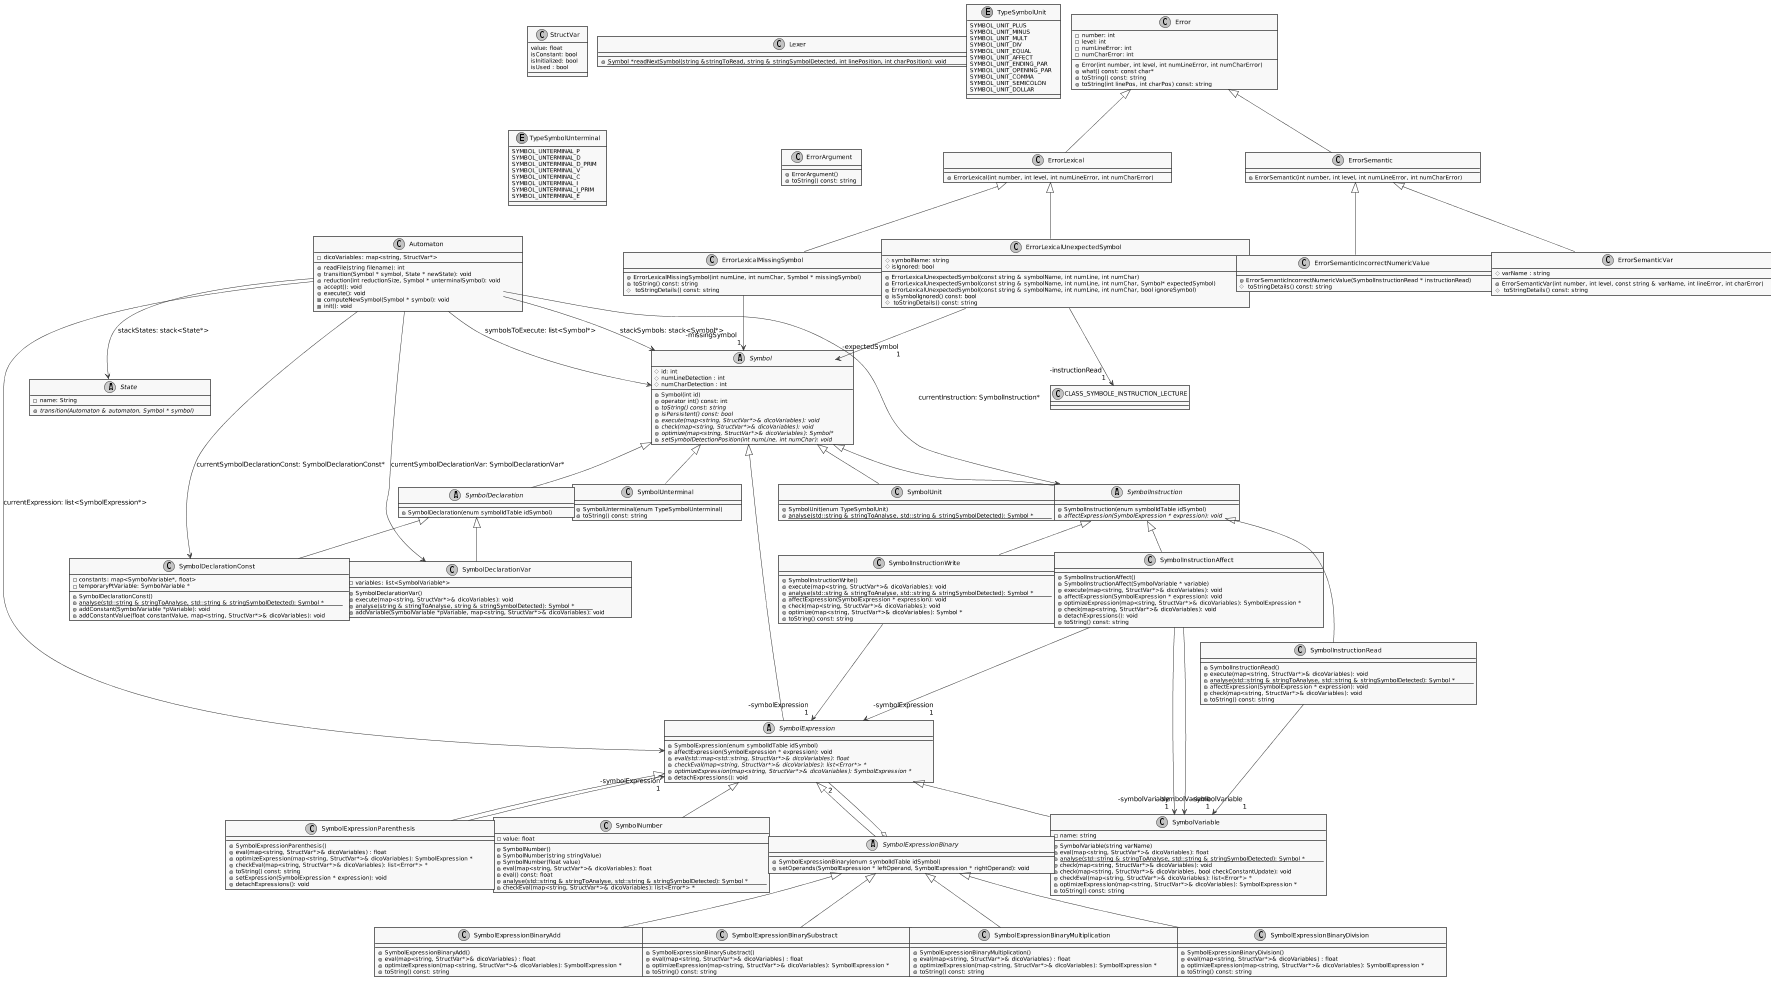

The diagram above was rendered by PlantUML. Its source (embedded in the PNG):
@startuml
'''''''''
' Class '
'''''''''

class "StructVar" as STRUCT_VAR {
    value: float
    isConstant: bool
    isInitialized: bool
    isUsed : bool
}

class "Automaton" as CLASS_AUTOMATE {
    - dicoVariables: map<string, StructVar*>

    + readFile(string filename): int
    + transition(Symbol * symbol, State * newState): void
    + reduction(int reductionSize, Symbol * unterminalSymbol): void
    + accept(): void
    + execute(): void

    - computeNewSymbol(Symbol * symbol): void
    - init(): void
}

abstract class "State" as CLASS_ETAT {
    - name: String
    + {abstract} transition(Automaton & automaton, Symbol * symbol)
}

class "Lexer" as CLASS_LEXER {
    + {static} Symbol *readNextSymbol(string &stringToRead, string & stringSymbolDetected, int linePosition, int charPosition): void
}

'' Symbols ------------------------------------------------

abstract class "Symbol" as CLASS_SYMBOLE {
    # id: int
    # numLineDetection : int
    # numCharDetection : int
    + Symbol(int id)
    + operator int() const: int
    + {abstract} toString() const: string
    + {abstract} isPersistent() const: bool
    + {abstract} execute(map<string, StructVar*>& dicoVariables): void
    + {abstract} check(map<string, StructVar*>& dicoVariables): void
    + {abstract} optimize(map<string, StructVar*>& dicoVariables): Symbol*
    + {abstract} setSymbolDetectionPosition(int numLine, int numChar): void
}

enum "TypeSymbolUnit" as ENUM_SYMBOLE_UNITAIRE {
    SYMBOL_UNIT_PLUS
    SYMBOL_UNIT_MINUS
    SYMBOL_UNIT_MULT
    SYMBOL_UNIT_DIV
    SYMBOL_UNIT_EQUAL
    SYMBOL_UNIT_AFFECT
    SYMBOL_UNIT_ENDING_PAR
    SYMBOL_UNIT_OPENING_PAR
    SYMBOL_UNIT_COMMA
    SYMBOL_UNIT_SEMICOLON
    SYMBOL_UNIT_DOLLAR
}

enum "TypeSymbolUnterminal" as ENUM_SYMBOL_UNTERMINAL {
    SYMBOL_UNTERMINAL_P
    SYMBOL_UNTERMINAL_D
    SYMBOL_UNTERMINAL_D_PRIM
    SYMBOL_UNTERMINAL_V
    SYMBOL_UNTERMINAL_C
    SYMBOL_UNTERMINAL_I
    SYMBOL_UNTERMINAL_I_PRIM
    SYMBOL_UNTERMINAL_E
}

class "SymbolUnit" as CLASS_SYMBOLE_POINT_VIRGULE extends CLASS_SYMBOLE {
    + SymbolUnit(enum TypeSymbolUnit)
    + {static} analyse(std::string & stringToAnalyse, std::string & stringSymbolDetected): Symbol *
}

class "SymbolUnterminal" as CLASS_SYMBOLE_UNTERMINAL extends CLASS_SYMBOLE {
    + SymbolUnterminal(enum TypeSymbolUnterminal)
    + toString() const: string
}


abstract class "SymbolDeclaration" as CLASS_SYMBOLE_DECLARATION extends CLASS_SYMBOLE {
    + SymbolDeclaration(enum symbolIdTable idSymbol)
}
class "SymbolDeclarationVar" as CLASS_SYMBOLE_DECLARATION_VAR extends CLASS_SYMBOLE_DECLARATION {
    - variables: list<SymbolVariable*>
    + SymbolDeclarationVar()
    + execute(map<string, StructVar*>& dicoVariables): void
    + {static} analyse(string & stringToAnalyse, string & stringSymbolDetected): Symbol *
    + addVariable(SymbolVariable *pVariable, map<string, StructVar*>& dicoVariables): void
}
class "SymbolDeclarationConst" as CLASS_SYMBOLE_DECLARATION_CONST extends CLASS_SYMBOLE_DECLARATION {
    - constants: map<SymbolVariable*, float>
    - temporaryPtVariable: SymbolVariable *
    + SymbolDeclarationConst()
    + {static} analyse(std::string & stringToAnalyse, std::string & stringSymbolDetected): Symbol *
    + addConstant(SymbolVariable *pVariable): void
    + addConstantValue(float constantValue, map<string, StructVar*>& dicoVariables): void
}
abstract class "SymbolInstruction" as CLASS_SYMBOLE_INSTRUCTION extends CLASS_SYMBOLE {
    + SymbolInstruction(enum symbolIdTable idSymbol)
    + {abstract} affectExpression(SymbolExpression * expression): void
}
class "SymbolInstructionWrite" as CLASS_SYMBOLE_INSTRUCTION_ECRITURE extends CLASS_SYMBOLE_INSTRUCTION {
    + SymbolInstructionWrite()
    + execute(map<string, StructVar*>& dicoVariables): void
    + {static} analyse(std::string & stringToAnalyse, std::string & stringSymbolDetected): Symbol *
    + affectExpression(SymbolExpression * expression): void
    + check(map<string, StructVar*>& dicoVariables): void
    + optimize(map<string, StructVar*>& dicoVariables): Symbol *
    + toString() const: string
}
class "SymbolInstructionRead" as CLASS_SYMBOLE_INSTRUCTION_VAR_LECTURE extends CLASS_SYMBOLE_INSTRUCTION {
    + SymbolInstructionRead()
    + execute(map<string, StructVar*>& dicoVariables): void
    + {static} analyse(std::string & stringToAnalyse, std::string & stringSymbolDetected): Symbol *
    + affectExpression(SymbolExpression * expression): void
    + check(map<string, StructVar*>& dicoVariables): void
    + toString() const: string
}
class "SymbolInstructionAffect" as CLASS_SYMBOLE_INSTRUCTION_VAR_AFFECTATION extends CLASS_SYMBOLE_INSTRUCTION {
    + SymbolInstructionAffect()
    + SymbolInstructionAffect(SymbolVariable * variable)
    + execute(map<string, StructVar*>& dicoVariables): void
    + affectExpression(SymbolExpression * expression): void
    + optimizeExpression(map<string, StructVar*>& dicoVariables): SymbolExpression *
    + check(map<string, StructVar*>& dicoVariables): void
    + detachExpressions(): void
    + toString() const: string
}

abstract class "SymbolExpression" as CLASS_SYMBOLE_EXPRESSION extends CLASS_SYMBOLE {
    + SymbolExpression(enum symbolIdTable idSymbol)
    + affectExpression(SymbolExpression * expression): void
    + {abstract} eval(std::map<std::string, StructVar*>& dicoVariables): float
    + {abstract} checkEval(map<string, StructVar*>& dicoVariables): list<Error*> *
    + {abstract} optimizeExpression(map<string, StructVar*>& dicoVariables): SymbolExpression *
    + detachExpressions(): void
}

class "SymbolNumber" as CLASS_SYMBOLE_NOMBRE extends CLASS_SYMBOLE_EXPRESSION {
    - value: float

    + SymbolNumber()
    + SymbolNumber(string stringValue)
    + SymbolNumber(float value)
    + eval(map<string, StructVar*>& dicoVariables): float
    + eval() const: float
    + {static} analyse(std::string & stringToAnalyse, std::string & stringSymbolDetected): Symbol *
    + checkEval(map<string, StructVar*>& dicoVariables): list<Error*> *
}
class "SymbolVariable" as CLASS_SYMBOLE_VARIABLE extends CLASS_SYMBOLE_EXPRESSION {
    - name: string

    + SymbolVariable(string varName)
    + eval(map<string, StructVar*>& dicoVariables): float
    + {static} analyse(std::string & stringToAnalyse, std::string & stringSymbolDetected): Symbol *
    + check(map<string, StructVar*>& dicoVariables): void
    + check(map<string, StructVar*>& dicoVariables, bool checkConstantUpdate): void
    + checkEval(map<string, StructVar*>& dicoVariables): list<Error*> *
    + optimizeExpression(map<string, StructVar*>& dicoVariables): SymbolExpression *
    + toString() const: string
}

abstract class "SymbolExpressionBinary" as CLASS_SYMBOLE_EXPRESSION_BINAIRE extends CLASS_SYMBOLE_EXPRESSION {
    + SymbolExpressionBinary(enum symbolIdTable idSymbol)
    + setOperands(SymbolExpression * leftOperand, SymbolExpression * rightOperand): void
}

class "SymbolExpressionParenthesis" as CLASS_SYMBOLE_EXPRESSION_PARENTHESE extends CLASS_SYMBOLE_EXPRESSION {
    + SymbolExpressionParenthesis()
    + eval(map<string, StructVar*>& dicoVariables) : float
    + optimizeExpression(map<string, StructVar*>& dicoVariables): SymbolExpression *
    + checkEval(map<string, StructVar*>& dicoVariables): list<Error*> *
    + toString() const: string
    + setExpression(SymbolExpression * expression): void
    + detachExpressions(): void
}

class "SymbolExpressionBinaryAdd" as CLASS_SYMBOLE_EXPRESSION_BINAIRE_ADD extends CLASS_SYMBOLE_EXPRESSION_BINAIRE {
    + SymbolExpressionBinaryAdd()
    + eval(map<string, StructVar*>& dicoVariables) : float
    + optimizeExpression(map<string, StructVar*>& dicoVariables): SymbolExpression *
    + toString() const: string
}
class "SymbolExpressionBinarySubstract" as CLASS_SYMBOLE_EXPRESSION_BINAIRE_SOUSTRACTION extends CLASS_SYMBOLE_EXPRESSION_BINAIRE {
    + SymbolExpressionBinarySubstract()
    + eval(map<string, StructVar*>& dicoVariables) : float
    + optimizeExpression(map<string, StructVar*>& dicoVariables): SymbolExpression *
    + toString() const: string
}
class "SymbolExpressionBinaryMultiplication" as CLASS_SYMBOLE_EXPRESSION_BINAIRE_MULT extends CLASS_SYMBOLE_EXPRESSION_BINAIRE {
    + SymbolExpressionBinaryMultiplication()
    + eval(map<string, StructVar*>& dicoVariables) : float
    + optimizeExpression(map<string, StructVar*>& dicoVariables): SymbolExpression *
    + toString() const: string
}
class "SymbolExpressionBinaryDivision" as CLASS_SYMBOLE_EXPRESSION_BINAIRE_DIV extends CLASS_SYMBOLE_EXPRESSION_BINAIRE {
    + SymbolExpressionBinaryDivision()
    + eval(map<string, StructVar*>& dicoVariables) : float
    + optimizeExpression(map<string, StructVar*>& dicoVariables): SymbolExpression *
    + toString() const: string
}


'' Exceptions ------------------------------------------------
class "Error" as CLASS_ERROR {
    - number: int
    - level: int
    - numLineError: int
    - numCharError: int

    + Error(int number, int level, int numLineError, int numCharError)
    + what() const: const char*
    + toString() const: string
    + toString(int linePos, int charPos) const: string
}

class "ErrorArgument" as CLASS_ERROR_ARGUMENT {
    + ErrorArgument()
    + toString() const: string
}

class "ErrorLexical" AS CLASS_ERROR_LEXICAL extends CLASS_ERROR {
    + ErrorLexical(int number, int level, int numLineError, int numCharError)

}

class "ErrorSemantic" AS CLASS_ERROR_SEMANTIC extends CLASS_ERROR {
    + ErrorSemantic(int number, int level, int numLineError, int numCharError)

}

class "ErrorLexicalMissingSymbol" as CLASS_ERROR_MISSING_LEXICAL_SYMBOL extends CLASS_ERROR_LEXICAL {
    + ErrorLexicalMissingSymbol(int numLine, int numChar, Symbol * missingSymbol)
    + toString() const: string
    # toStringDetails() const: string
}

class "ErrorLexicalUnexpectedSymbol" as CLASS_ERROR_LEXICAL_UNEXPECTED_SYMBOL extends CLASS_ERROR_LEXICAL {
    # symbolName: string
    # isIgnored: bool

    + ErrorLexicalUnexpectedSymbol(const string & symbolName, int numLine, int numChar)
    + ErrorLexicalUnexpectedSymbol(const string & symbolName, int numLine, int numChar, Symbol* expectedSymbol)
    + ErrorLexicalUnexpectedSymbol(const string & symbolName, int numLine, int numChar, bool ignoreSymbol)
    + isSymbolIgnored() const: bool
    # toStringDetails() const: string
}

class "ErrorSemanticIncorrectNumericValue" as CLASS_ERROR_SEMANTIC_INCORRECT_NUMERIC_VALUE extends CLASS_ERROR_SEMANTIC {
    + ErrorSemanticIncorrectNumericValue(SymbolInstructionRead * instructionRead)
    # toStringDetails() const: string
}

class "ErrorSemanticVar" as CLASS_ERROR_SEMANTIC_VAR extends CLASS_ERROR_SEMANTIC {
    # varName : string

    + ErrorSemanticVar(int number, int level, const string & varName, int lineError, int charError)
    # toStringDetails() const: string
}

skinparam shadowing false
skinparam monochrome true
skinparam sequenceParticipantBorderThickness 1
skinparam sequenceReferenceBorderThickness 1
skinparam sequenceGroupBorderThickness 1
skinparam TitleFontSize 20
skinparam sequenceTitleFontSize 20
skinparam sequenceTitleFontStyle plain

'' CLASS_AUTOMATE

CLASS_AUTOMATE --> CLASS_SYMBOLE : symbolsToExecute: list<Symbol*>
CLASS_AUTOMATE --> CLASS_SYMBOLE : stackSymbols: stack<Symbol*>
CLASS_AUTOMATE --> CLASS_ETAT : stackStates: stack<State*>
CLASS_AUTOMATE --> CLASS_SYMBOLE_DECLARATION_VAR : currentSymbolDeclarationVar: SymbolDeclarationVar*
CLASS_AUTOMATE --> CLASS_SYMBOLE_DECLARATION_CONST : currentSymbolDeclarationConst: SymbolDeclarationConst*
CLASS_AUTOMATE --> CLASS_SYMBOLE_EXPRESSION : currentExpression: list<SymbolExpression*>
CLASS_AUTOMATE --> CLASS_SYMBOLE_INSTRUCTION : currentInstruction: SymbolInstruction*

'' Symboles

CLASS_SYMBOLE_INSTRUCTION_VAR_AFFECTATION --> "-symbolVariable \n                      1" CLASS_SYMBOLE_VARIABLE
CLASS_SYMBOLE_INSTRUCTION_VAR_LECTURE --> "-symbolVariable \n                      1" CLASS_SYMBOLE_VARIABLE

CLASS_SYMBOLE_INSTRUCTION_VAR_AFFECTATION --> "-symbolExpression \n                            1 " CLASS_SYMBOLE_EXPRESSION
CLASS_SYMBOLE_INSTRUCTION_VAR_AFFECTATION --> "-symbolVariable \n                            1 " CLASS_SYMBOLE_VARIABLE
CLASS_SYMBOLE_INSTRUCTION_ECRITURE --> "-symbolExpression \n                            1 " CLASS_SYMBOLE_EXPRESSION

CLASS_SYMBOLE_EXPRESSION_BINAIRE o-- "2" CLASS_SYMBOLE_EXPRESSION

CLASS_SYMBOLE_EXPRESSION_PARENTHESE --> "-symbolExpression\n                            1" CLASS_SYMBOLE_EXPRESSION

CLASS_ERROR_MISSING_LEXICAL_SYMBOL --> "-missingSymbol\n                            1" CLASS_SYMBOLE
CLASS_ERROR_LEXICAL_UNEXPECTED_SYMBOL --> "-expectedSymbol\n                            1" CLASS_SYMBOLE
CLASS_ERROR_LEXICAL_UNEXPECTED_SYMBOL --> "-instructionRead\n                            1" CLASS_SYMBOLE_INSTRUCTION_LECTURE

@enduml